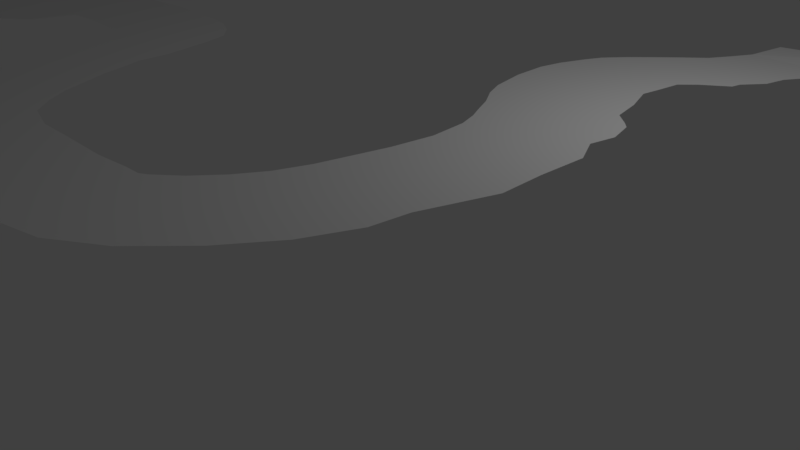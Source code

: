 # Source: river.blend  (saved by Blender 2.78.0; exported with 4.5.12 LTS)
import bpy
from mathutils import Matrix  # noqa: F401  (used for matrix-valued properties, if any)

bpy.ops.wm.read_factory_settings(use_empty=True)
scene = bpy.context.scene
scene.name = 'Scene'

# ---- collections
col_collection_1 = bpy.data.collections.new('Collection 1'); scene.collection.children.link(col_collection_1)

# ---- world
world_world = bpy.data.worlds.new('World'); scene.world = world_world
world_world.color = (0.05088, 0.05088, 0.05088)
world_world.use_sun_shadow = False
world_world.sun_shadow_jitter_overblur = 0.0
world_world.cycles.sampling_method = 'MANUAL'

# ---- cameras
cam_camera = bpy.data.cameras.new('Camera')
cam_camera.clip_end = 100.0
cam_camera.lens = 35.0
cam_camera.sensor_width = 32.0
cam_camera.sensor_height = 18.0
cam_camera.ortho_scale = 7.314
cam_camera.dof.focus_distance = 0.0
cam_camera.dof.aperture_fstop = 128.0

# ---- lights
light_lamp = bpy.data.lights.new('Lamp', 'POINT')
light_lamp.transmission_factor = 0.0
light_lamp.cutoff_distance = 30.0
light_lamp.energy = 100.0
light_lamp.shadow_buffer_clip_start = 1.001
light_lamp.shadow_soft_size = 0.1
light_lamp.shadow_maximum_resolution = 0.006
light_lamp.use_absolute_resolution = True

# ---- meshes
me_plane_001 = bpy.data.meshes.new('Plane.001')
me_plane_001.from_pydata([(1.126, 8.187e-08, 1.905), (1.794, 8.215e-08, 1.959), (1.111, 2.551e-08, 0.5513), (2.077, 2.966e-08, 0.5994), (1.874, 3.102e-07, 1.965), (2.442, 2.816e-07, 0.6643), (1.964, 5.409e-07, 1.963), (2.764, 5.342e-07, 0.8146), (2.079, 7.575e-07, 1.963), (3.024, 8.04e-07, 1.032), (2.176, 9.882e-07, 2.025), (3.151, 1.068e-06, 1.375), (2.2, 1.22e-06, 2.07), (3.212, 1.325e-06, 1.604), (2.201, 1.448e-06, 2.116), (3.269, 1.585e-06, 1.81), (2.188, 1.695e-06, 2.232), (3.328, 1.83e-06, 2.051), (2.302, 1.945e-06, 2.507), (3.356, 2.086e-06, 2.456), (2.325, 2.205e-06, 2.834), (3.473, 2.331e-06, 2.745), (2.327, 2.46e-06, 3.106), (3.564, 2.575e-06, 3.011), (2.369, 2.716e-06, 3.56), (3.715, 2.83e-06, 3.304), (2.565, 2.973e-06, 3.869), (3.871, 3.076e-06, 3.619), (2.856, 3.241e-06, 4.392), (4.077, 3.32e-06, 3.893), (3.594, 3.521e-06, 5.059), (4.315, 3.556e-06, 4.123), (4.682, 3.782e-06, 5.406), (4.754, 3.792e-06, 4.23), (5.249, 4.028e-06, 5.41), (5.214, 4.023e-06, 4.222), (5.911, 4.27e-06, 5.501), (5.876, 4.261e-06, 4.221), (7.104, 4.503e-06, 5.297), (6.508, 4.493e-06, 4.169), (7.601, 4.74e-06, 4.966), (6.6, 4.716e-06, 4.115), (8.059, 4.966e-06, 4.472), (6.84, 4.936e-06, 3.902), (8.413, 5.187e-06, 3.957), (7.071, 5.157e-06, 3.617), (8.638, 5.406e-06, 3.422), (7.251, 5.379e-06, 3.313), (8.68, 5.637e-06, 3.007), (7.38, 5.591e-06, 2.95), (8.928, 5.843e-06, 2.215), (7.546, 5.793e-06, 2.179), (8.908, 6.06e-06, 1.686), (7.606, 6.008e-06, 1.679), (8.921, -0.0006158, 1.112), (7.56, 6.218e-06, 1.223), (8.758, 6.518e-06, 0.777), (7.476, 6.433e-06, 0.9814), (8.817, 6.75e-06, 0.4646), (7.366, 6.655e-06, 0.7642), (8.734, 6.968e-06, 0.1481), (7.264, 6.891e-06, 0.5485), (8.661, 7.204e-06, 0.0653), (7.097, 7.117e-06, 0.2944), (8.486, 7.421e-06, -0.09587), (6.983, 7.358e-06, 0.03372), (8.406, 7.642e-06, -0.4786), (6.882, 7.577e-06, -0.4334), (8.269, 7.856e-06, -0.8722), (6.858, 7.803e-06, -0.8828), (8.305, 8.069e-06, -1.119), (6.912, 8.042e-06, -1.189), (8.342, 8.288e-06, -1.433), (7.03, 8.272e-06, -1.527), (8.506, 8.514e-06, -1.6), (7.123, 8.506e-06, -1.737), (8.798, 8.733e-06, -1.811), (7.319, 8.744e-06, -1.978), (8.823, 8.956e-06, -1.936), (7.494, 8.984e-06, -2.16), (9.013, 9.185e-06, -2.185), (7.768, 9.21e-06, -2.434), (9.075, 9.416e-06, -2.467), (8.028, 9.433e-06, -2.677), (9.268, 9.651e-06, -2.793), (8.175, 9.649e-06, -2.932), (9.367, 9.874e-06, -3.135), (8.322, 9.875e-06, -3.213), (9.566, 0.04461, -3.812), (8.402, 1.008e-05, -3.805), (6.487, 4.438e-06, 5.446), (6.307, 4.424e-06, 4.176), (0.5085, 2.615e-07, 1.934), (0.2787, 2.291e-07, 0.6172), (0.3478, 4.897e-07, 2.543), (-0.935, 4.887e-07, 1.017), (-0.1093, 7.224e-07, 2.909), (-1.72, 7.27e-07, 1.551), (-0.6446, 9.572e-07, 3.664), (-2.254, 9.725e-07, 2.305), (-1.596, 1.196e-06, 4.966), (-3.158, 1.233e-06, 3.452), (-3.522, 1.407e-06, 5.839), (-4.424, 1.473e-06, 4.09), (-6.702, 1.669e-06, 6.429), (-6.877, 1.678e-06, 4.508), (-9.155, 1.911e-06, 6.629), (-9.238, 1.928e-06, 5.032)], [], [(0, 1, 3, 2), (3, 1, 4, 5), (5, 4, 6, 7), (7, 6, 8, 9), (9, 8, 10, 11), (11, 10, 12, 13), (13, 12, 14, 15), (15, 14, 16, 17), (17, 16, 18, 19), (19, 18, 20, 21), (21, 20, 22, 23), (23, 22, 24, 25), (25, 24, 26, 27), (27, 26, 28, 29), (29, 28, 30, 31), (31, 30, 32, 33), (33, 32, 34, 35), (35, 34, 36, 37), (91, 90, 38, 39), (39, 38, 40, 41), (41, 40, 42, 43), (43, 42, 44, 45), (45, 44, 46, 47), (47, 46, 48, 49), (49, 48, 50, 51), (51, 50, 52, 53), (53, 52, 54, 55), (55, 54, 56, 57), (57, 56, 58, 59), (59, 58, 60, 61), (61, 60, 62, 63), (63, 62, 64, 65), (65, 64, 66, 67), (67, 66, 68, 69), (69, 68, 70, 71), (71, 70, 72, 73), (73, 72, 74, 75), (75, 74, 76, 77), (77, 76, 78, 79), (79, 78, 80, 81), (81, 80, 82, 83), (83, 82, 84, 85), (85, 84, 86, 87), (87, 86, 88, 89), (37, 36, 90, 91), (0, 2, 93, 92), (92, 93, 95, 94), (94, 95, 97, 96), (96, 97, 99, 98), (98, 99, 101, 100), (100, 101, 103, 102), (102, 103, 105, 104), (104, 105, 107, 106)])
me_plane_001.use_remesh_preserve_volume = False
me_plane_001.use_remesh_preserve_attributes = False
me_plane_001.use_mirror_vertex_groups = False
me_plane_001.update()

# ---- objects
ob_plane = bpy.data.objects.new('Plane', me_plane_001)
ob_lamp = bpy.data.objects.new('Lamp', light_lamp)
ob_camera = bpy.data.objects.new('Camera', cam_camera)

# ---- transforms, parenting, visibility, modifiers, constraints
ob_plane.location = (-5.6, 0.7703, 2.401)
ob_plane.rotation_euler = (1.571, -0.0, 0.0)
ob_plane.lineart.crease_threshold = 0.0
ob_lamp.location = (4.076, 1.005, 5.904)
ob_lamp.rotation_euler = (0.6503, 0.05522, 1.866)
ob_lamp.lock_rotations_4d = False
ob_lamp.empty_display_type = 'ARROWS'
ob_lamp.color = (0.0, 0.0, 0.0, 0.0)
ob_lamp.lineart.crease_threshold = 0.0
ob_camera.location = (7.481, -6.508, 5.344)
ob_camera.rotation_euler = (1.109, 0.0, 0.8149)
ob_camera.lock_rotations_4d = False
ob_camera.empty_display_type = 'ARROWS'
ob_camera.color = (0.0, 0.0, 0.0, 0.0)
ob_camera.display_type = 'WIRE'
ob_camera.lineart.crease_threshold = 0.0

# ---- collection membership
col_collection_1.objects.link(ob_plane)
col_collection_1.objects.link(ob_lamp)
col_collection_1.objects.link(ob_camera)

# ---- scene / render settings (as saved in the file)
scene.camera = ob_camera
scene.frame_start = 1; scene.frame_end = 250; scene.frame_set(1)
scene.render.engine = 'BLENDER_EEVEE_NEXT'
scene.render.resolution_percentage = 50
scene.render.dither_intensity = 0.0
scene.cycles.use_denoising = False
scene.cycles.samples = 128
scene.cycles.sampling_pattern = 'TABULATED_SOBOL'
scene.cycles.light_sampling_threshold = 0.0
scene.cycles.use_adaptive_sampling = False
scene.cycles.use_light_tree = False
scene.cycles.blur_glossy = 0.0
scene.cycles.sample_clamp_indirect = 0.0
scene.view_settings.view_transform = 'Standard'
bpy.context.view_layer.update()
